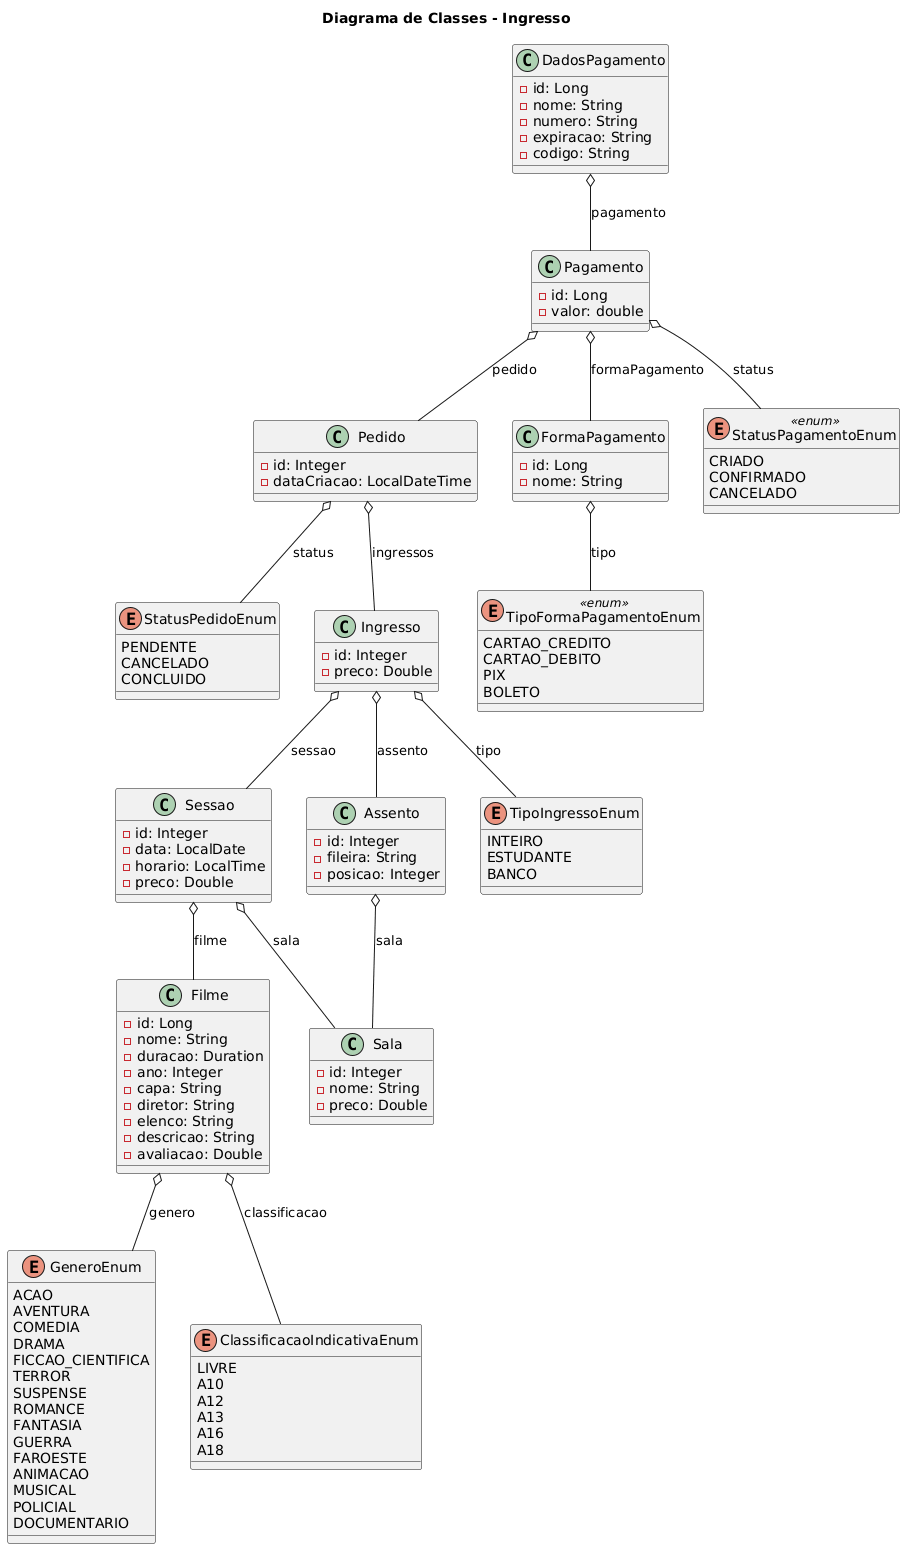

The diagram above was rendered by PlantUML. Its source (embedded in the PNG):
@startuml
title Diagrama de Classes - Ingresso

class Pedido {
  - id: Integer
  - dataCriacao: LocalDateTime
}

class Ingresso {
  - id: Integer
  - preco: Double
}

class Sessao {
  - id: Integer
  - data: LocalDate
  - horario: LocalTime
  - preco: Double
}

class Assento {
  - id: Integer
  - fileira: String
  - posicao: Integer
}

class Sala {
  - id: Integer
  - nome: String
  - preco: Double
}

class Filme {
  - id: Long
  - nome: String
  - duracao: Duration
  - ano: Integer
  - capa: String
  - diretor: String
  - elenco: String
  - descricao: String
  - avaliacao: Double
}

enum StatusPedidoEnum {
  PENDENTE
  CANCELADO
  CONCLUIDO
}

enum TipoIngressoEnum {
  INTEIRO
  ESTUDANTE
  BANCO
}

enum GeneroEnum {
  ACAO
  AVENTURA
  COMEDIA
  DRAMA
  FICCAO_CIENTIFICA
  TERROR
  SUSPENSE
  ROMANCE
  FANTASIA
  GUERRA
  FAROESTE
  ANIMACAO
  MUSICAL
  POLICIAL
  DOCUMENTARIO
}

enum ClassificacaoIndicativaEnum {
  LIVRE
  A10
  A12
  A13
  A16
  A18
}

enum TipoFormaPagamentoEnum  <<enum>> {
    CARTAO_CREDITO
    CARTAO_DEBITO
    PIX
    BOLETO
}

class FormaPagamento {
    - id: Long
    - nome: String
}

enum StatusPagamentoEnum  <<enum>> {
	CRIADO
    CONFIRMADO
    CANCELADO
}

class Pagamento {
	- id: Long
	- valor: double
}

class DadosPagamento {
	- id: Long
    - nome: String
    - numero: String
    - expiracao: String
    - codigo: String
}
' Relacionamentos
Pedido o-- Ingresso   : ingressos
Ingresso o-- Sessao     : sessao
Ingresso o-- Assento    : assento
Sessao o-- Sala       : sala
Sessao o-- Filme      : filme
Assento o-- Sala       : sala
Pagamento o-- Pedido : pedido
Pagamento o-- FormaPagamento : formaPagamento

' Relacionamentos com Enums
Pedido o-- StatusPedidoEnum            : status
Ingresso o-- TipoIngressoEnum            : tipo
Filme o-- GeneroEnum                  : genero
Filme o-- ClassificacaoIndicativaEnum : classificacao
FormaPagamento o-- TipoFormaPagamentoEnum : tipo
Pagamento o-- StatusPagamentoEnum : status
DadosPagamento o-- Pagamento : pagamento
@enduml